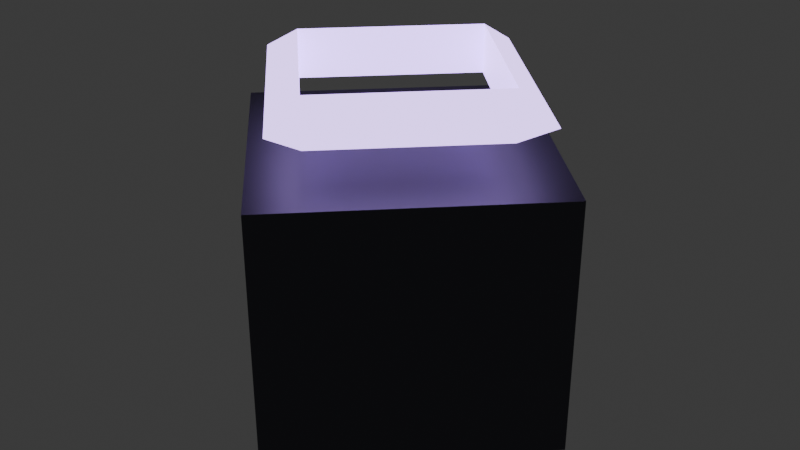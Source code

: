 # Source: tower_chain_lod2.blend  (saved by Blender 4.3.34; exported with 4.5.12 LTS)
import bpy
from mathutils import Matrix  # noqa: F401  (used for matrix-valued properties, if any)

bpy.ops.wm.read_factory_settings(use_empty=True)
scene = bpy.context.scene
scene.name = 'Scene'

# ---- collections
col_collection = bpy.data.collections.new('Collection'); scene.collection.children.link(col_collection)

# ---- materials (node trees are filled in below, after node groups)
mat_darkmetal = bpy.data.materials.new('DarkMetal')
mat_neonchain = bpy.data.materials.new('NeonChain')

# ---- material node trees
mat_darkmetal.use_nodes = True; mat_darkmetal.node_tree.nodes.clear()
_N = mat_darkmetal.node_tree.nodes; _L = mat_darkmetal.node_tree.links
n0 = _N.new('ShaderNodeBsdfPrincipled'); n0.name = 'Principled BSDF'; n0.location = (10, 300)
n0.inputs[0].default_value = (0.1, 0.1, 0.12, 1.0)
n0.inputs[1].default_value = 0.8
n1 = _N.new('ShaderNodeOutputMaterial'); n1.name = 'Material Output'; n1.location = (300, 300)
_L.new(n0.outputs[0], n1.inputs[0])
n1.is_active_output = True
mat_neonchain.use_nodes = True; mat_neonchain.node_tree.nodes.clear()
_N = mat_neonchain.node_tree.nodes; _L = mat_neonchain.node_tree.links
n0 = _N.new('ShaderNodeBsdfPrincipled'); n0.name = 'Principled BSDF'; n0.location = (10, 300)
n0.inputs[0].default_value = (0.6, 0.4, 1.0, 1.0)
n0.inputs[27].default_value = (0.6, 0.4, 1.0, 1.0)
n0.inputs[28].default_value = 3.0
n1 = _N.new('ShaderNodeOutputMaterial'); n1.name = 'Material Output'; n1.location = (300, 300)
_L.new(n0.outputs[0], n1.inputs[0])
n1.is_active_output = True

# ---- world
world_world = bpy.data.worlds.new('World'); scene.world = world_world
world_world.use_nodes = True; world_world.node_tree.nodes.clear()
_N = world_world.node_tree.nodes; _L = world_world.node_tree.links
n0 = _N.new('ShaderNodeOutputWorld'); n0.name = 'World Output'; n0.location = (300, 300)
n1 = _N.new('ShaderNodeBackground'); n1.name = 'Background'; n1.location = (10, 300)
n1.inputs[0].default_value = (0.05088, 0.05088, 0.05088, 1.0)
_L.new(n1.outputs[0], n0.inputs[0])
n0.is_active_output = True
world_world.color = (0.05088, 0.05088, 0.05088)
world_world.sun_shadow_jitter_overblur = 0.0

# ---- meshes
me_cylinder = bpy.data.meshes.new('Cylinder')
me_cylinder.from_pydata([(0.0, 0.35, 0.0), (0.0, 0.35, 0.45), (0.35, 0.0, 0.0), (0.35, 0.0, 0.45), (0.0, -0.35, 0.0), (0.0, -0.35, 0.45), (-0.35, 0.0, 0.0), (-0.35, 0.0, 0.45), (0.3, 0.0, 0.55), (0.225, 0.0, 0.5933), (0.225, 0.0, 0.5067), (2.265e-08, 0.3, 0.55), (1.699e-08, 0.225, 0.5933), (1.699e-08, 0.225, 0.5067), (-0.3, 2.623e-08, 0.55), (-0.225, 1.967e-08, 0.5933), (-0.225, 1.967e-08, 0.5067), (2.265e-08, -0.3, 0.55), (1.699e-08, -0.225, 0.5933), (1.699e-08, -0.225, 0.5067)], [], [(0, 1, 3, 2), (2, 3, 5, 4), (3, 1, 7, 5), (4, 5, 7, 6), (6, 7, 1, 0), (0, 2, 4, 6), (8, 11, 12, 9), (9, 12, 13, 10), (10, 13, 11, 8), (11, 14, 15, 12), (12, 15, 16, 13), (13, 16, 14, 11), (14, 17, 18, 15), (15, 18, 19, 16), (16, 19, 17, 14), (17, 8, 9, 18), (18, 9, 10, 19), (19, 10, 8, 17)])
me_cylinder.polygons.foreach_set('material_index', [0, 0, 0, 0, 0, 0, 1, 1, 1, 1, 1, 1, 1, 1, 1, 1, 1, 1])
_uv = me_cylinder.uv_layers.new(name='UVMap')
_uv.uv.foreach_set('vector', [1.0, 0.5, 1.0, 1.0, 0.75, 1.0, 0.75, 0.5, 0.75, 0.5, 0.75, 1.0, 0.5, 1.0, 0.5, 0.5, 0.49, 0.25, 0.25, 0.49, 0.01, 0.25, 0.25, 0.01, 0.5, 0.5, 0.5, 1.0, 0.25, 1.0, 0.25, 0.5, 0.25, 0.5, 0.25, 1.0, 0.0, 1.0, 0.0, 0.5, 0.75, 0.49, 0.99, 0.25, 0.75, 0.01, 0.51, 0.25, 0.5, 0.6667, 0.75, 0.6667, 0.75, 1.0, 0.5, 1.0, 0.5, 0.0, 0.75, 0.0, 0.75, 0.3333, 0.5, 0.3333, 0.5, 0.3333, 0.75, 0.3333, 0.75, 0.6667, 0.5, 0.6667, 0.75, 0.6667, 1.0, 0.6667, 1.0, 1.0, 0.75, 1.0, 0.75, 0.0, 1.0, 0.0, 1.0, 0.3333, 0.75, 0.3333, 0.75, 0.3333, 1.0, 0.3333, 1.0, 0.6667, 0.75, 0.6667, 0.0, 0.6667, 0.25, 0.6667, 0.25, 1.0, 0.0, 1.0, 0.0, 0.0, 0.25, 0.0, 0.25, 0.3333, 0.0, 0.3333, 0.0, 0.3333, 0.25, 0.3333, 0.25, 0.6667, 0.0, 0.6667, 0.25, 0.6667, 0.5, 0.6667, 0.5, 1.0, 0.25, 1.0, 0.25, 0.0, 0.5, 0.0, 0.5, 0.3333, 0.25, 0.3333, 0.25, 0.3333, 0.5, 0.3333, 0.5, 0.6667, 0.25, 0.6667])
me_cylinder.materials.append(mat_darkmetal)
me_cylinder.materials.append(mat_neonchain)
me_cylinder.update()

# ---- objects
ob_tower_chain_lod2 = bpy.data.objects.new('tower_chain_lod2', me_cylinder)

# ---- transforms, parenting, visibility, modifiers, constraints
ob_tower_chain_lod2.location = (0.0, 0.0, 0.0)

# ---- collection membership
col_collection.objects.link(ob_tower_chain_lod2)

# ---- scene / render settings (as saved in the file)
scene.frame_start = 1; scene.frame_end = 250; scene.frame_set(1)
scene.render.engine = 'BLENDER_EEVEE_NEXT'
bpy.context.view_layer.update()

# ---- added for rendering (the .blend has no active camera): camera
cam_auto = bpy.data.cameras.new('AutoCamera')
cam_auto.lens = 50.0
cam_auto.sensor_width = 36.0
cam_auto.clip_end = 1000.0
ob_auto_camera = bpy.data.objects.new('AutoCamera', cam_auto)
scene.collection.objects.link(ob_auto_camera)
ob_auto_camera.location = (1.06783, -1.28139, 1.15091)
ob_auto_camera.rotation_euler = (1.09748, -7.21219e-08, 0.694738)
scene.camera = ob_auto_camera
bpy.context.view_layer.update()
